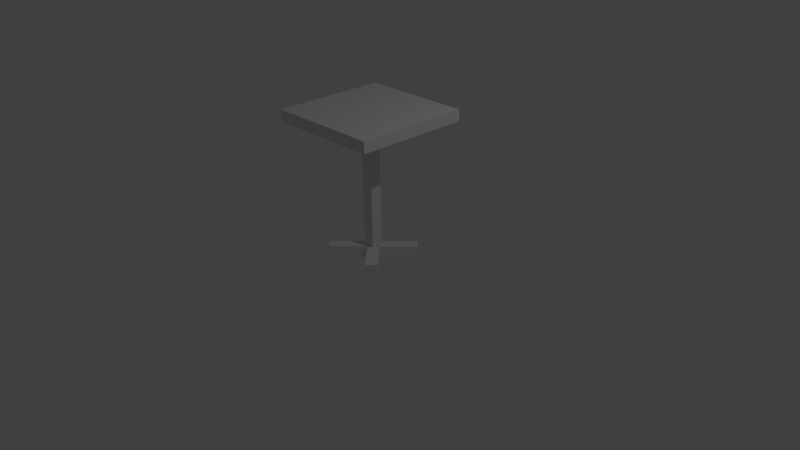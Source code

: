# Source: Table.blend  (saved by Blender 2.72.0; exported with 4.5.12 LTS)
import bpy
from mathutils import Matrix  # noqa: F401  (used for matrix-valued properties, if any)

bpy.ops.wm.read_factory_settings(use_empty=True)
scene = bpy.context.scene
scene.name = 'Scene'

# ---- collections
col_collection_1 = bpy.data.collections.new('Collection 1'); scene.collection.children.link(col_collection_1)

# ---- materials (node trees are filled in below, after node groups)
mat_table = bpy.data.materials.new('Table')
mat_table.alpha_threshold = 0.0
mat_table.use_transparent_shadow = False
mat_table.roughness = 0.5
mat_table.line_color = (0.0, 0.0, 0.0, 1.0)
mat_tablelegs = bpy.data.materials.new('TableLegs')
mat_tablelegs.alpha_threshold = 0.0
mat_tablelegs.use_transparent_shadow = False
mat_tablelegs.roughness = 0.5

# ---- material node trees

# ---- world
world_world = bpy.data.worlds.new('World'); scene.world = world_world
world_world.color = (0.05088, 0.05088, 0.05088)
world_world.use_sun_shadow = False
world_world.sun_shadow_jitter_overblur = 0.0
world_world.cycles.sampling_method = 'MANUAL'
world_world.cycles.sample_map_resolution = 256

# ---- cameras
cam_camera = bpy.data.cameras.new('Camera')
cam_camera.clip_end = 100.0
cam_camera.lens = 35.0
cam_camera.sensor_width = 32.0
cam_camera.sensor_height = 18.0
cam_camera.ortho_scale = 7.314
cam_camera.dof.focus_distance = 0.0
cam_camera.dof.aperture_fstop = 128.0

# ---- lights
light_lamp = bpy.data.lights.new('Lamp', 'POINT')
light_lamp.transmission_factor = 0.0
light_lamp.cutoff_distance = 30.0
light_lamp.energy = 100.0
light_lamp.shadow_buffer_clip_start = 1.001
light_lamp.shadow_soft_size = 0.1
light_lamp.shadow_maximum_resolution = 0.006
light_lamp.use_absolute_resolution = True
light_lamp.cycles.use_multiple_importance_sampling = False

# ---- meshes
me_cube = bpy.data.meshes.new('Cube')
me_cube.from_pydata([(0.4508, -3.457e-06, 0.3447), (0.3447, -4.768e-06, 0.4508), (-0.4508, 3.815e-06, -0.3447), (-0.3447, 5.126e-06, -0.4508), (0.4508, 0.15, 0.3447), (0.3447, 0.15, 0.4508), (-0.4508, 0.15, -0.3447), (-0.3447, 0.15, -0.4508), (-0.75, 1.8, 0.75), (-0.75, 1.8, -0.75), (0.75, 1.8, -0.75), (0.75, 1.8, 0.75), (-0.75, 1.95, 0.75), (-0.75, 1.95, -0.75), (0.75, 1.95, -0.75), (0.75, 1.95, 0.75), (0.075, 4.768e-07, -0.07503), (0.075, -1.192e-06, 0.07497), (-0.075, -1.192e-06, 0.07497), (-0.075, 4.768e-07, -0.07503), (0.075, 1.8, -0.07501), (0.075, 1.8, 0.07499), (-0.075, 1.8, 0.07499), (-0.075, 1.8, -0.07501), (0.3447, 5.126e-06, -0.4508), (0.4508, 3.815e-06, -0.3447), (-0.3447, -4.768e-06, 0.4508), (-0.4508, -3.457e-06, 0.3447), (0.3447, 0.15, -0.4508), (0.4508, 0.15, -0.3447), (-0.3447, 0.15, 0.4508), (-0.4508, 0.15, 0.3447)], [], [(4, 5, 1, 0), (5, 6, 2, 1), (6, 7, 3, 2), (7, 4, 0, 3), (0, 1, 2, 3), (7, 6, 5, 4), (8, 9, 10, 11), (12, 15, 14, 13), (8, 12, 13, 9), (9, 13, 14, 10), (10, 14, 15, 11), (12, 8, 11, 15), (20, 21, 17, 16), (21, 22, 18, 17), (22, 23, 19, 18), (23, 20, 16, 19), (16, 17, 18, 19), (23, 22, 21, 20), (28, 29, 25, 24), (29, 30, 26, 25), (30, 31, 27, 26), (31, 28, 24, 27), (24, 25, 26, 27), (31, 30, 29, 28)])
me_cube.polygons.foreach_set('material_index', [1, 1, 1, 1, 1, 1, 0, 0, 0, 0, 0, 0, 1, 1, 1, 1, 1, 1, 1, 1, 1, 1, 1, 1])
me_cube.materials.append(mat_table)
me_cube.materials.append(mat_tablelegs)
me_cube.use_remesh_preserve_volume = False
me_cube.use_remesh_preserve_attributes = False
me_cube.use_mirror_vertex_groups = False
me_cube.update()

# ---- objects
ob_cube = bpy.data.objects.new('Cube', me_cube)
ob_lamp = bpy.data.objects.new('Lamp', light_lamp)
ob_camera = bpy.data.objects.new('Camera', cam_camera)

# ---- transforms, parenting, visibility, modifiers, constraints
ob_cube.location = (0.0, 0.0, 0.0)
ob_cube.rotation_euler = (1.571, -0.0, -3.142)
ob_cube.lock_rotations_4d = False
ob_cube.empty_display_type = 'ARROWS'
ob_cube.lineart.crease_threshold = 0.0
ob_lamp.location = (4.076, 1.005, 5.904)
ob_lamp.rotation_euler = (0.6503, 0.05522, 1.866)
ob_lamp.lock_rotations_4d = False
ob_lamp.empty_display_type = 'ARROWS'
ob_lamp.color = (0.0, 0.0, 0.0, 0.0)
ob_lamp.lineart.crease_threshold = 0.0
ob_camera.location = (7.481, -6.508, 5.344)
ob_camera.rotation_euler = (1.109, 0.01082, 0.8149)
ob_camera.lock_rotations_4d = False
ob_camera.empty_display_type = 'ARROWS'
ob_camera.color = (0.0, 0.0, 0.0, 0.0)
ob_camera.display_type = 'WIRE'
ob_camera.lineart.crease_threshold = 0.0

# ---- collection membership
col_collection_1.objects.link(ob_cube)
col_collection_1.objects.link(ob_lamp)
col_collection_1.objects.link(ob_camera)

# ---- scene / render settings (as saved in the file)
scene.camera = ob_camera
scene.frame_start = 1; scene.frame_end = 250; scene.frame_set(3)
scene.render.engine = 'BLENDER_EEVEE_NEXT'
scene.render.resolution_percentage = 50
scene.render.dither_intensity = 0.0
scene.cycles.use_denoising = False
scene.cycles.samples = 10
scene.cycles.sampling_pattern = 'TABULATED_SOBOL'
scene.cycles.light_sampling_threshold = 0.0
scene.cycles.use_adaptive_sampling = False
scene.cycles.use_light_tree = False
scene.cycles.blur_glossy = 0.0
scene.cycles.pixel_filter_type = 'GAUSSIAN'
scene.cycles.sample_clamp_indirect = 0.0
scene.view_settings.view_transform = 'Standard'
bpy.context.view_layer.update()
